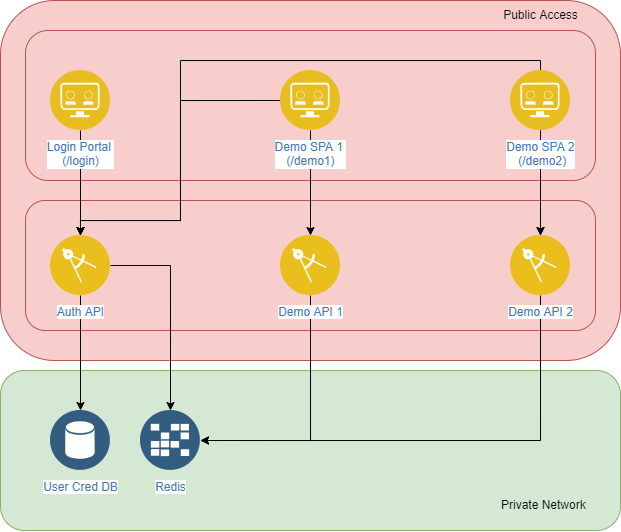

The diagram above was exported from draw.io. Its source (the exported page's mxGraphModel, read from the mxfile embedded in the PNG):
<mxGraphModel dx="2029" dy="781" grid="1" gridSize="10" guides="1" tooltips="1" connect="1" arrows="1" fold="1" page="1" pageScale="1" pageWidth="850" pageHeight="1100" math="0" shadow="0">
  <root>
    <mxCell id="0" />
    <mxCell id="1" parent="0" />
    <mxCell id="jHTtF6pmdJFvDmBwdfPS-23" value="" style="rounded=1;whiteSpace=wrap;html=1;fillColor=#d5e8d4;strokeColor=#82b366;" vertex="1" parent="1">
      <mxGeometry x="40" y="420" width="620" height="160" as="geometry" />
    </mxCell>
    <mxCell id="jHTtF6pmdJFvDmBwdfPS-3" style="edgeStyle=orthogonalEdgeStyle;rounded=0;orthogonalLoop=1;jettySize=auto;html=1;exitX=0.5;exitY=1;exitDx=0;exitDy=0;entryX=0.5;entryY=0;entryDx=0;entryDy=0;" edge="1" parent="1" source="jHTtF6pmdJFvDmBwdfPS-2">
      <mxGeometry relative="1" as="geometry">
        <mxPoint x="210" y="290" as="targetPoint" />
      </mxGeometry>
    </mxCell>
    <mxCell id="jHTtF6pmdJFvDmBwdfPS-22" value="" style="rounded=1;whiteSpace=wrap;html=1;fillColor=#f8cecc;strokeColor=#b85450;" vertex="1" parent="1">
      <mxGeometry x="40" y="50" width="620" height="360" as="geometry" />
    </mxCell>
    <mxCell id="jHTtF6pmdJFvDmBwdfPS-27" value="" style="rounded=1;whiteSpace=wrap;html=1;fillColor=#f8cecc;strokeColor=#b85450;" vertex="1" parent="1">
      <mxGeometry x="65" y="80" width="570" height="150" as="geometry" />
    </mxCell>
    <mxCell id="jHTtF6pmdJFvDmBwdfPS-26" value="" style="rounded=1;whiteSpace=wrap;html=1;fillColor=#f8cecc;strokeColor=#b85450;" vertex="1" parent="1">
      <mxGeometry x="65" y="250" width="570" height="130" as="geometry" />
    </mxCell>
    <mxCell id="jHTtF6pmdJFvDmBwdfPS-28" value="" style="edgeStyle=orthogonalEdgeStyle;rounded=0;orthogonalLoop=1;jettySize=auto;html=1;" edge="1" parent="1" source="jHTtF6pmdJFvDmBwdfPS-2" target="jHTtF6pmdJFvDmBwdfPS-4">
      <mxGeometry relative="1" as="geometry" />
    </mxCell>
    <mxCell id="jHTtF6pmdJFvDmBwdfPS-2" value="Login Portal &lt;br&gt;(/login)" style="aspect=fixed;perimeter=ellipsePerimeter;html=1;align=center;shadow=0;dashed=0;fontColor=#4277BB;labelBackgroundColor=#ffffff;fontSize=12;spacingTop=3;image;image=img/lib/ibm/applications/api_developer_portal.svg;" vertex="1" parent="1">
      <mxGeometry x="90" y="120" width="60" height="60" as="geometry" />
    </mxCell>
    <mxCell id="jHTtF6pmdJFvDmBwdfPS-7" value="" style="edgeStyle=orthogonalEdgeStyle;rounded=0;orthogonalLoop=1;jettySize=auto;html=1;" edge="1" parent="1" source="jHTtF6pmdJFvDmBwdfPS-4" target="jHTtF6pmdJFvDmBwdfPS-5">
      <mxGeometry relative="1" as="geometry" />
    </mxCell>
    <mxCell id="jHTtF6pmdJFvDmBwdfPS-10" style="edgeStyle=orthogonalEdgeStyle;rounded=0;orthogonalLoop=1;jettySize=auto;html=1;exitX=1;exitY=0.5;exitDx=0;exitDy=0;entryX=0.5;entryY=0;entryDx=0;entryDy=0;" edge="1" parent="1" source="jHTtF6pmdJFvDmBwdfPS-4" target="jHTtF6pmdJFvDmBwdfPS-8">
      <mxGeometry relative="1" as="geometry">
        <mxPoint x="370" y="320.0344827586207" as="targetPoint" />
      </mxGeometry>
    </mxCell>
    <mxCell id="jHTtF6pmdJFvDmBwdfPS-4" value="Auth API" style="aspect=fixed;perimeter=ellipsePerimeter;html=1;align=center;shadow=0;dashed=0;fontColor=#4277BB;labelBackgroundColor=#ffffff;fontSize=12;spacingTop=3;image;image=img/lib/ibm/applications/enterprise_applications.svg;" vertex="1" parent="1">
      <mxGeometry x="90" y="285" width="60" height="60" as="geometry" />
    </mxCell>
    <mxCell id="jHTtF6pmdJFvDmBwdfPS-5" value="User Cred DB" style="aspect=fixed;perimeter=ellipsePerimeter;html=1;align=center;shadow=0;dashed=0;fontColor=#4277BB;labelBackgroundColor=#ffffff;fontSize=12;spacingTop=3;image;image=img/lib/ibm/data/data_services.svg;" vertex="1" parent="1">
      <mxGeometry x="90" y="460" width="60" height="60" as="geometry" />
    </mxCell>
    <mxCell id="jHTtF6pmdJFvDmBwdfPS-8" value="Redis" style="aspect=fixed;perimeter=ellipsePerimeter;html=1;align=center;shadow=0;dashed=0;fontColor=#4277BB;labelBackgroundColor=#ffffff;fontSize=12;spacingTop=3;image;image=img/lib/ibm/data/caches.svg;" vertex="1" parent="1">
      <mxGeometry x="180" y="460" width="60" height="60" as="geometry" />
    </mxCell>
    <mxCell id="jHTtF6pmdJFvDmBwdfPS-29" value="" style="edgeStyle=orthogonalEdgeStyle;rounded=0;orthogonalLoop=1;jettySize=auto;html=1;" edge="1" parent="1" source="jHTtF6pmdJFvDmBwdfPS-13" target="jHTtF6pmdJFvDmBwdfPS-14">
      <mxGeometry relative="1" as="geometry" />
    </mxCell>
    <mxCell id="jHTtF6pmdJFvDmBwdfPS-43" style="edgeStyle=orthogonalEdgeStyle;rounded=0;orthogonalLoop=1;jettySize=auto;html=1;exitX=0;exitY=0.5;exitDx=0;exitDy=0;entryX=0.5;entryY=0;entryDx=0;entryDy=0;" edge="1" parent="1" source="jHTtF6pmdJFvDmBwdfPS-13" target="jHTtF6pmdJFvDmBwdfPS-4">
      <mxGeometry relative="1" as="geometry">
        <Array as="points">
          <mxPoint x="220" y="150" />
          <mxPoint x="220" y="270" />
          <mxPoint x="120" y="270" />
        </Array>
      </mxGeometry>
    </mxCell>
    <mxCell id="jHTtF6pmdJFvDmBwdfPS-13" value="Demo SPA 1 &lt;br&gt;(/demo1)" style="aspect=fixed;perimeter=ellipsePerimeter;html=1;align=center;shadow=0;dashed=0;fontColor=#4277BB;labelBackgroundColor=#ffffff;fontSize=12;spacingTop=3;image;image=img/lib/ibm/applications/api_developer_portal.svg;" vertex="1" parent="1">
      <mxGeometry x="320" y="120" width="60" height="60" as="geometry" />
    </mxCell>
    <mxCell id="jHTtF6pmdJFvDmBwdfPS-16" style="edgeStyle=orthogonalEdgeStyle;rounded=0;orthogonalLoop=1;jettySize=auto;html=1;exitX=0.5;exitY=1;exitDx=0;exitDy=0;entryX=1;entryY=0.5;entryDx=0;entryDy=0;" edge="1" parent="1" source="jHTtF6pmdJFvDmBwdfPS-14" target="jHTtF6pmdJFvDmBwdfPS-8">
      <mxGeometry relative="1" as="geometry" />
    </mxCell>
    <mxCell id="jHTtF6pmdJFvDmBwdfPS-14" value="Demo API 1" style="aspect=fixed;perimeter=ellipsePerimeter;html=1;align=center;shadow=0;dashed=0;fontColor=#4277BB;labelBackgroundColor=#ffffff;fontSize=12;spacingTop=3;image;image=img/lib/ibm/applications/enterprise_applications.svg;" vertex="1" parent="1">
      <mxGeometry x="320" y="285" width="60" height="60" as="geometry" />
    </mxCell>
    <mxCell id="jHTtF6pmdJFvDmBwdfPS-30" value="" style="edgeStyle=orthogonalEdgeStyle;rounded=0;orthogonalLoop=1;jettySize=auto;html=1;" edge="1" parent="1" source="jHTtF6pmdJFvDmBwdfPS-19" target="jHTtF6pmdJFvDmBwdfPS-20">
      <mxGeometry relative="1" as="geometry" />
    </mxCell>
    <mxCell id="jHTtF6pmdJFvDmBwdfPS-42" value="" style="edgeStyle=orthogonalEdgeStyle;rounded=0;orthogonalLoop=1;jettySize=auto;html=1;" edge="1" parent="1" source="jHTtF6pmdJFvDmBwdfPS-19" target="jHTtF6pmdJFvDmBwdfPS-20">
      <mxGeometry relative="1" as="geometry" />
    </mxCell>
    <mxCell id="jHTtF6pmdJFvDmBwdfPS-45" style="edgeStyle=orthogonalEdgeStyle;rounded=0;orthogonalLoop=1;jettySize=auto;html=1;exitX=0.5;exitY=0;exitDx=0;exitDy=0;entryX=0.5;entryY=0;entryDx=0;entryDy=0;strokeColor=default;" edge="1" parent="1" source="jHTtF6pmdJFvDmBwdfPS-19" target="jHTtF6pmdJFvDmBwdfPS-4">
      <mxGeometry relative="1" as="geometry">
        <Array as="points">
          <mxPoint x="580" y="110" />
          <mxPoint x="220" y="110" />
          <mxPoint x="220" y="270" />
          <mxPoint x="120" y="270" />
        </Array>
      </mxGeometry>
    </mxCell>
    <mxCell id="jHTtF6pmdJFvDmBwdfPS-19" value="Demo SPA 2&lt;br&gt;&amp;nbsp;(/demo2)" style="aspect=fixed;perimeter=ellipsePerimeter;html=1;align=center;shadow=0;dashed=0;fontColor=#4277BB;labelBackgroundColor=#ffffff;fontSize=12;spacingTop=3;image;image=img/lib/ibm/applications/api_developer_portal.svg;" vertex="1" parent="1">
      <mxGeometry x="550" y="120" width="60" height="60" as="geometry" />
    </mxCell>
    <mxCell id="jHTtF6pmdJFvDmBwdfPS-21" style="edgeStyle=orthogonalEdgeStyle;rounded=0;orthogonalLoop=1;jettySize=auto;html=1;exitX=0.5;exitY=1;exitDx=0;exitDy=0;entryX=1;entryY=0.5;entryDx=0;entryDy=0;" edge="1" parent="1" source="jHTtF6pmdJFvDmBwdfPS-20" target="jHTtF6pmdJFvDmBwdfPS-8">
      <mxGeometry relative="1" as="geometry" />
    </mxCell>
    <mxCell id="jHTtF6pmdJFvDmBwdfPS-20" value="Demo API 2" style="aspect=fixed;perimeter=ellipsePerimeter;html=1;align=center;shadow=0;dashed=0;fontColor=#4277BB;labelBackgroundColor=#ffffff;fontSize=12;spacingTop=3;image;image=img/lib/ibm/applications/enterprise_applications.svg;" vertex="1" parent="1">
      <mxGeometry x="550" y="285" width="60" height="60" as="geometry" />
    </mxCell>
    <mxCell id="jHTtF6pmdJFvDmBwdfPS-24" value="Public Access" style="text;html=1;align=center;verticalAlign=middle;resizable=0;points=[];autosize=1;strokeColor=none;fillColor=none;" vertex="1" parent="1">
      <mxGeometry x="530" y="50" width="100" height="30" as="geometry" />
    </mxCell>
    <mxCell id="jHTtF6pmdJFvDmBwdfPS-25" value="Private Network&amp;nbsp;" style="text;html=1;strokeColor=none;fillColor=none;align=center;verticalAlign=middle;whiteSpace=wrap;rounded=0;" vertex="1" parent="1">
      <mxGeometry x="535" y="540" width="100" height="30" as="geometry" />
    </mxCell>
  </root>
</mxGraphModel>